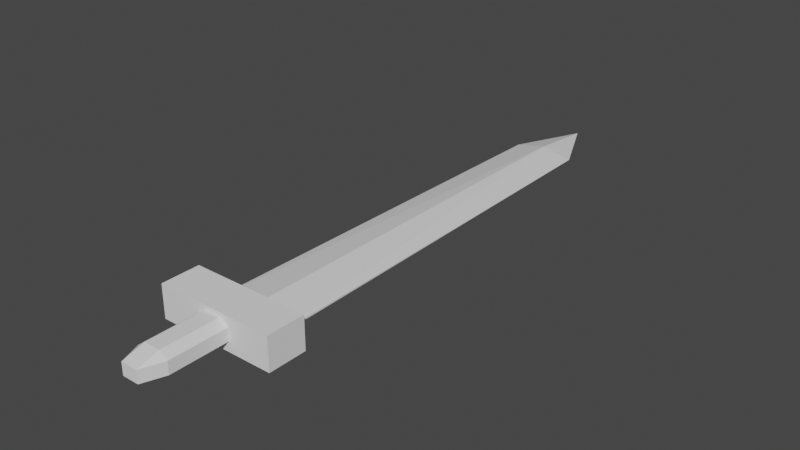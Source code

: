 # Source: sword.blend  (saved by Blender 2.91.10; exported with 4.5.12 LTS)
import bpy
from mathutils import Matrix  # noqa: F401  (used for matrix-valued properties, if any)

bpy.ops.wm.read_factory_settings(use_empty=True)
scene = bpy.context.scene
scene.name = 'Scene'

# ---- collections
col_collection = bpy.data.collections.new('Collection'); scene.collection.children.link(col_collection)

# ---- materials (node trees are filled in below, after node groups)
mat_material = bpy.data.materials.new('Material')
mat_material.alpha_threshold = 0.0
mat_material.use_transparent_shadow = False
mat_material.line_color = (0.0, 0.0, 0.0, 1.0)

# ---- material node trees
mat_material.use_nodes = True; mat_material.node_tree.nodes.clear()
_N = mat_material.node_tree.nodes; _L = mat_material.node_tree.links
n0 = _N.new('ShaderNodeOutputMaterial'); n0.name = 'Material Output'; n0.location = (300, 300)
n1 = _N.new('ShaderNodeBsdfPrincipled'); n1.name = 'Principled BSDF'; n1.location = (10, 300)
n1.distribution = 'GGX'
n1.subsurface_method = 'BURLEY'
n1.inputs[2].default_value = 0.4
n1.inputs[3].default_value = 1.45
n1.inputs[27].default_value = (0.0, 0.0, 0.0, 1.0)
n1.inputs[28].default_value = 1.0
_L.new(n1.outputs[0], n0.inputs[0])
n0.is_active_output = True

# ---- world
world_world = bpy.data.worlds.new('World'); scene.world = world_world
world_world.use_nodes = True; world_world.node_tree.nodes.clear()
_N = world_world.node_tree.nodes; _L = world_world.node_tree.links
n0 = _N.new('ShaderNodeOutputWorld'); n0.name = 'World Output'; n0.location = (300, 300)
n1 = _N.new('ShaderNodeBackground'); n1.name = 'Background'; n1.location = (10, 300)
n1.inputs[0].default_value = (0.05088, 0.05088, 0.05088, 1.0)
_L.new(n1.outputs[0], n0.inputs[0])
n0.is_active_output = True
world_world.color = (0.05088, 0.05088, 0.05088)
world_world.use_sun_shadow = False
world_world.sun_shadow_jitter_overblur = 0.0

# ---- meshes
me_cube = bpy.data.meshes.new('Cube')
me_cube.from_pydata([(-0.6778, 5.717, 0.0), (0.0, -3.802, 0.0), (0.0, 7.171, 0.0), (0.0, 7.171, 0.0), (0.0, -3.735, 0.1413), (-0.335, -3.802, 0.1503), (0.0, -3.802, 0.0), (-0.8357, -3.735, 0.0), (-0.6778, 5.717, 0.0), (-0.335, -3.802, 0.0), (-0.8357, -3.735, 0.01887), (0.0, 5.717, 0.1413)], [], [(4, 10, 5, 6), (1, 6, 5, 9), (0, 8, 3, 2), (3, 8, 11), (9, 5, 10, 7), (11, 8, 10, 4), (7, 10, 8, 0)])
_uv = me_cube.uv_layers.new(name='UVMap')
_uv.uv.foreach_set('vector', [0.75, 0.6901, 0.875, 0.6901, 0.875, 0.75, 0.75, 0.75, 0.5, 0.875, 0.625, 0.875, 0.625, 1.0, 0.5, 1.0, 0.5, 0.2247, 0.625, 0.2247, 0.0, 0.0, 0.0, 0.0, 0.0, 0.0, 0.875, 0.5253, 0.75, 0.5253, 0.5, 0.0, 0.625, 0.0, 0.625, 0.05989, 0.5, 0.05989, 0.75, 0.5253, 0.875, 0.5253, 0.875, 0.6901, 0.75, 0.6901, 0.5, 0.05989, 0.625, 0.05989, 0.625, 0.2247, 0.5, 0.2247])
me_cube.materials.append(mat_material)
me_cube.use_remesh_preserve_volume = False
me_cube.use_remesh_preserve_attributes = False
me_cube.use_mirror_vertex_groups = False
me_cube.update()
me_cube_001 = bpy.data.meshes.new('Cube.001')
me_cube_001.from_pydata([(-1.0, -1.0, -1.0), (-1.0, -1.0, 1.0), (-1.0, 1.0, -1.0), (-1.0, 1.0, 1.0), (1.0, -1.0, -1.0), (1.0, -1.0, 1.0), (1.0, 1.0, -1.0), (1.0, 1.0, 1.0)], [], [(0, 1, 3, 2), (2, 3, 7, 6), (6, 7, 5, 4), (4, 5, 1, 0), (2, 6, 4, 0), (7, 3, 1, 5)])
_uv = me_cube_001.uv_layers.new(name='UVMap')
_uv.uv.foreach_set('vector', [0.375, 0.0, 0.625, 0.0, 0.625, 0.25, 0.375, 0.25, 0.375, 0.25, 0.625, 0.25, 0.625, 0.5, 0.375, 0.5, 0.375, 0.5, 0.625, 0.5, 0.625, 0.75, 0.375, 0.75, 0.375, 0.75, 0.625, 0.75, 0.625, 1.0, 0.375, 1.0, 0.125, 0.5, 0.375, 0.5, 0.375, 0.75, 0.125, 0.75, 0.625, 0.5, 0.875, 0.5, 0.875, 0.75, 0.625, 0.75])
me_cube_001.use_remesh_fix_poles = True
me_cube_001.use_remesh_preserve_attributes = False
me_cube_001.use_mirror_vertex_groups = False
me_cube_001.update()
me_cube_002 = bpy.data.meshes.new('Cube.002')
me_cube_002.from_pydata([(-0.5036, -0.5036, -1.0), (-0.5036, -1.0, -0.5036), (-1.0, -0.5036, -0.5036), (-0.5036, -1.0, 0.5036), (-0.5036, -0.5036, 1.0), (-1.0, -0.5036, 0.5036), (-0.5036, 1.0, -1.0), (-1.0, 1.0, -0.5036), (-1.0, 1.0, 0.5036), (-0.5036, 1.0, 1.0), (0.5036, -0.5036, -1.0), (1.0, -0.5036, -0.5036), (0.5036, -1.0, -0.5036), (0.5036, -0.5036, 1.0), (0.5036, -1.0, 0.5036), (1.0, -0.5036, 0.5036), (1.0, 1.0, -0.5036), (0.5036, 1.0, -1.0), (0.5036, 1.0, 1.0), (1.0, 1.0, 0.5036)], [], [(12, 14, 3, 1), (16, 19, 15, 11), (18, 9, 4, 13), (2, 5, 8, 7), (6, 7, 8, 9, 18, 19, 16, 17), (0, 1, 2), (3, 4, 5), (10, 11, 12), (13, 14, 15), (6, 0, 2, 7), (1, 3, 5, 2), (4, 9, 8, 5), (10, 17, 16, 11), (18, 13, 15, 19), (14, 12, 11, 15), (0, 10, 12, 1), (13, 4, 3, 14), (6, 17, 10, 0)])
_uv = me_cube_002.uv_layers.new(name='UVMap')
_uv.uv.foreach_set('vector', [0.437, 0.812, 0.563, 0.812, 0.563, 0.938, 0.437, 0.938, 0.437, 0.5, 0.563, 0.5, 0.563, 0.688, 0.437, 0.688, 0.687, 0.5, 0.813, 0.5, 0.813, 0.688, 0.687, 0.688, 0.437, 0.06205, 0.563, 0.06205, 0.563, 0.25, 0.437, 0.25, 0.375, 0.312, 0.437, 0.25, 0.563, 0.25, 0.625, 0.312, 0.625, 0.438, 0.563, 0.5, 0.437, 0.5, 0.375, 0.438, 0.375, 0.938, 0.375, 0.938, 0.437, 1.0, 0.563, 0.938, 0.625, 0.938, 0.563, 1.0, 0.313, 0.688, 0.375, 0.688, 0.313, 0.75, 0.625, 0.812, 0.625, 0.812, 0.563, 0.75, 0.187, 0.5, 0.187, 0.688, 0.125, 0.688, 0.125, 0.5, 0.437, 0.938, 0.563, 0.938, 0.563, 1.0, 0.437, 1.0, 0.625, 0.06205, 0.625, 0.25, 0.563, 0.25, 0.563, 0.06205, 0.313, 0.688, 0.313, 0.5, 0.437, 0.5, 0.437, 0.688, 0.687, 0.5, 0.687, 0.688, 0.563, 0.688, 0.563, 0.5, 0.563, 0.812, 0.437, 0.812, 0.437, 0.688, 0.563, 0.688, 0.375, 0.938, 0.375, 0.812, 0.437, 0.812, 0.437, 0.938, 0.625, 0.812, 0.625, 0.938, 0.563, 0.938, 0.563, 0.812, 0.187, 0.5, 0.313, 0.5, 0.313, 0.688, 0.187, 0.688])
me_cube_002.use_remesh_fix_poles = True
me_cube_002.use_remesh_preserve_attributes = False
me_cube_002.use_mirror_vertex_groups = False
me_cube_002.update()

# ---- objects
ob_cube = bpy.data.objects.new('Cube', me_cube)
ob_cube_001 = bpy.data.objects.new('Cube.001', me_cube_001)
ob_cube_002 = bpy.data.objects.new('Cube.002', me_cube_002)

# ---- transforms, parenting, visibility, modifiers, constraints
ob_cube.location = (0.0, 0.0, 0.0)
ob_cube.lock_rotations_4d = False
ob_cube.empty_display_type = 'ARROWS'
ob_cube.lineart.crease_threshold = 0.0
_m = ob_cube.modifiers.new('Mirror', 'MIRROR')
_m.use_axis = (True, False, True)
_m.use_clip = True
ob_cube_001.location = (0.0, -3.735, 0.1413)
ob_cube_001.scale = (1.281, 0.4158, 0.3519)
ob_cube_001.lineart.crease_threshold = 0.0
ob_cube_002.location = (0.0, -4.93, 0.1413)
ob_cube_002.scale = (0.3561, 0.9425, 0.264)
ob_cube_002.lineart.crease_threshold = 0.0

# ---- collection membership
col_collection.objects.link(ob_cube)
col_collection.objects.link(ob_cube_001)
col_collection.objects.link(ob_cube_002)

# ---- scene / render settings (as saved in the file)
scene.frame_start = 1; scene.frame_end = 250; scene.frame_set(1)
scene.render.engine = 'BLENDER_EEVEE_NEXT'
scene.cycles.use_denoising = False
scene.cycles.samples = 128
scene.cycles.sampling_pattern = 'TABULATED_SOBOL'
scene.cycles.use_adaptive_sampling = False
scene.cycles.use_light_tree = False
scene.view_settings.view_transform = 'Filmic'
bpy.context.view_layer.update()

# ---- added for rendering (the .blend has no active camera and no usable light): camera, sun
cam_auto = bpy.data.cameras.new('AutoCamera')
cam_auto.lens = 50.0
cam_auto.sensor_width = 36.0
cam_auto.clip_end = 1000.0
ob_auto_camera = bpy.data.objects.new('AutoCamera', cam_auto)
scene.collection.objects.link(ob_auto_camera)
ob_auto_camera.location = (12.3161, -14.1303, 9.99421)
ob_auto_camera.rotation_euler = (1.09748, -7.21219e-08, 0.694738)
scene.camera = ob_auto_camera
light_auto_sun = bpy.data.lights.new('AutoSun', 'SUN')
light_auto_sun.energy = 3.0
light_auto_sun.angle = 0.0523599
ob_auto_sun = bpy.data.objects.new('AutoSun', light_auto_sun)
scene.collection.objects.link(ob_auto_sun)
ob_auto_sun.rotation_euler = (0.872665, 0.174533, 0.523599)
bpy.context.view_layer.update()
